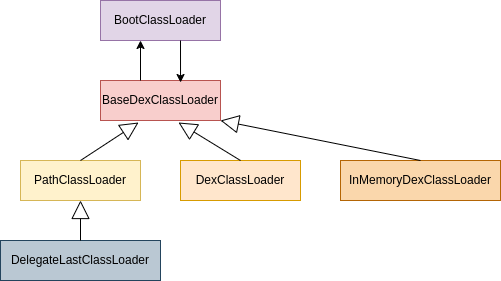

The diagram above was exported from draw.io. Its source (the exported page's mxGraphModel, read from the mxfile embedded in the PNG):
<mxGraphModel dx="1362" dy="775" grid="1" gridSize="10" guides="1" tooltips="1" connect="1" arrows="1" fold="1" page="1" pageScale="1" pageWidth="3300" pageHeight="4681" math="0" shadow="0">
  <root>
    <mxCell id="0" />
    <mxCell id="1" parent="0" />
    <mxCell id="OPAwsIi4HpEP-oY1sQUQ-1" value="&lt;div data-docx-has-block-data=&quot;false&quot; data-page-id=&quot;doxk4wbMR9cUTheZOXQSaBUGTCh&quot;&gt;&lt;div class=&quot;old-record-id-doxk425ZfXPEdQbzqcCMRMYNObd&quot; style=&quot;&quot;&gt;&lt;div data-docx-has-block-data=&quot;false&quot; data-page-id=&quot;doxk4wbMR9cUTheZOXQSaBUGTCh&quot;&gt;&lt;div class=&quot;old-record-id-doxk4ZwhrvLL9hOQRXxPV9ahjRh&quot; style=&quot;&quot;&gt;BootClassLoader&lt;/div&gt;&lt;/div&gt;&lt;/div&gt;&lt;/div&gt;" style="rounded=0;whiteSpace=wrap;html=1;fillColor=#e1d5e7;strokeColor=#9673a6;" parent="1" vertex="1">
      <mxGeometry x="400" y="80" width="120" height="40" as="geometry" />
    </mxCell>
    <mxCell id="OPAwsIi4HpEP-oY1sQUQ-2" value="&lt;div data-docx-has-block-data=&quot;false&quot; data-page-id=&quot;doxk4wbMR9cUTheZOXQSaBUGTCh&quot;&gt;&lt;div class=&quot;old-record-id-doxk425ZfXPEdQbzqcCMRMYNObd&quot; style=&quot;&quot;&gt;&lt;div data-docx-has-block-data=&quot;false&quot; data-page-id=&quot;doxk4wbMR9cUTheZOXQSaBUGTCh&quot;&gt;&lt;div class=&quot;old-record-id-doxk4ZwhrvLL9hOQRXxPV9ahjRh&quot; style=&quot;&quot;&gt;BaseDexClassLoader&lt;/div&gt;&lt;/div&gt;&lt;/div&gt;&lt;/div&gt;" style="rounded=0;whiteSpace=wrap;html=1;fillColor=#f8cecc;strokeColor=#b85450;" parent="1" vertex="1">
      <mxGeometry x="400" y="160" width="120" height="40" as="geometry" />
    </mxCell>
    <mxCell id="OPAwsIi4HpEP-oY1sQUQ-3" value="&lt;div data-docx-has-block-data=&quot;false&quot; data-page-id=&quot;doxk4wbMR9cUTheZOXQSaBUGTCh&quot;&gt;&lt;div class=&quot;old-record-id-doxk425ZfXPEdQbzqcCMRMYNObd&quot; style=&quot;&quot;&gt;&lt;div data-docx-has-block-data=&quot;false&quot; data-page-id=&quot;doxk4wbMR9cUTheZOXQSaBUGTCh&quot;&gt;&lt;div class=&quot;old-record-id-doxk425ZfXPEdQbzqcCMRMYNObd&quot; style=&quot;&quot;&gt;&lt;div data-docx-has-block-data=&quot;false&quot; data-page-id=&quot;doxk4wbMR9cUTheZOXQSaBUGTCh&quot;&gt;&lt;div class=&quot;old-record-id-doxk4ZwhrvLL9hOQRXxPV9ahjRh&quot; style=&quot;&quot;&gt;PathClassLoader&lt;/div&gt;&lt;/div&gt;&lt;/div&gt;&lt;/div&gt;&lt;/div&gt;&lt;/div&gt;" style="rounded=0;whiteSpace=wrap;html=1;fillColor=#fff2cc;strokeColor=#d6b656;" parent="1" vertex="1">
      <mxGeometry x="320" y="240" width="120" height="40" as="geometry" />
    </mxCell>
    <mxCell id="OPAwsIi4HpEP-oY1sQUQ-4" value="&lt;div data-docx-has-block-data=&quot;false&quot; data-page-id=&quot;doxk4wbMR9cUTheZOXQSaBUGTCh&quot;&gt;&lt;div class=&quot;old-record-id-doxk425ZfXPEdQbzqcCMRMYNObd&quot; style=&quot;&quot;&gt;&lt;div data-docx-has-block-data=&quot;false&quot; data-page-id=&quot;doxk4wbMR9cUTheZOXQSaBUGTCh&quot;&gt;&lt;div class=&quot;old-record-id-doxk425ZfXPEdQbzqcCMRMYNObd&quot; style=&quot;&quot;&gt;&lt;div data-docx-has-block-data=&quot;false&quot; data-page-id=&quot;doxk4wbMR9cUTheZOXQSaBUGTCh&quot;&gt;&lt;div class=&quot;old-record-id-doxk425ZfXPEdQbzqcCMRMYNObd&quot; style=&quot;&quot;&gt;&lt;div data-docx-has-block-data=&quot;false&quot; data-page-id=&quot;doxk4wbMR9cUTheZOXQSaBUGTCh&quot;&gt;&lt;div class=&quot;old-record-id-doxk4ZwhrvLL9hOQRXxPV9ahjRh&quot; style=&quot;&quot;&gt;DexClassLoader&lt;/div&gt;&lt;/div&gt;&lt;/div&gt;&lt;/div&gt;&lt;/div&gt;&lt;/div&gt;&lt;/div&gt;&lt;/div&gt;" style="rounded=0;whiteSpace=wrap;html=1;fillColor=#ffe6cc;strokeColor=#d79b00;" parent="1" vertex="1">
      <mxGeometry x="480" y="240" width="120" height="40" as="geometry" />
    </mxCell>
    <mxCell id="OPAwsIi4HpEP-oY1sQUQ-7" value="" style="endArrow=classic;html=1;rounded=0;" parent="1" edge="1">
      <mxGeometry width="50" height="50" relative="1" as="geometry">
        <mxPoint x="440" y="160" as="sourcePoint" />
        <mxPoint x="440" y="120" as="targetPoint" />
      </mxGeometry>
    </mxCell>
    <mxCell id="OPAwsIi4HpEP-oY1sQUQ-8" value="" style="endArrow=classic;html=1;rounded=0;entryX=0.667;entryY=0.05;entryDx=0;entryDy=0;entryPerimeter=0;" parent="1" target="OPAwsIi4HpEP-oY1sQUQ-2" edge="1">
      <mxGeometry width="50" height="50" relative="1" as="geometry">
        <mxPoint x="480" y="120" as="sourcePoint" />
        <mxPoint x="530" y="70" as="targetPoint" />
      </mxGeometry>
    </mxCell>
    <mxCell id="OPAwsIi4HpEP-oY1sQUQ-15" value="" style="endArrow=block;endSize=16;endFill=0;html=1;rounded=0;entryX=0.317;entryY=1.05;entryDx=0;entryDy=0;entryPerimeter=0;exitX=0.5;exitY=0;exitDx=0;exitDy=0;" parent="1" source="OPAwsIi4HpEP-oY1sQUQ-3" target="OPAwsIi4HpEP-oY1sQUQ-2" edge="1">
      <mxGeometry width="160" relative="1" as="geometry">
        <mxPoint x="270" y="570" as="sourcePoint" />
        <mxPoint x="430" y="570" as="targetPoint" />
      </mxGeometry>
    </mxCell>
    <mxCell id="OPAwsIi4HpEP-oY1sQUQ-16" value="" style="endArrow=block;endSize=16;endFill=0;html=1;rounded=0;entryX=0.65;entryY=1.05;entryDx=0;entryDy=0;entryPerimeter=0;exitX=0.5;exitY=0;exitDx=0;exitDy=0;" parent="1" source="OPAwsIi4HpEP-oY1sQUQ-4" target="OPAwsIi4HpEP-oY1sQUQ-2" edge="1">
      <mxGeometry width="160" relative="1" as="geometry">
        <mxPoint x="390" y="250" as="sourcePoint" />
        <mxPoint x="448" y="212" as="targetPoint" />
      </mxGeometry>
    </mxCell>
    <mxCell id="SyS2u6OYcyiJN7h3aPcC-1" value="&lt;div data-docx-has-block-data=&quot;false&quot; data-page-id=&quot;doxk4wbMR9cUTheZOXQSaBUGTCh&quot;&gt;&lt;div class=&quot;old-record-id-doxk425ZfXPEdQbzqcCMRMYNObd&quot; style=&quot;&quot;&gt;&lt;div data-docx-has-block-data=&quot;false&quot; data-page-id=&quot;doxk4wbMR9cUTheZOXQSaBUGTCh&quot;&gt;&lt;div class=&quot;old-record-id-doxk425ZfXPEdQbzqcCMRMYNObd&quot; style=&quot;&quot;&gt;&lt;div data-docx-has-block-data=&quot;false&quot; data-page-id=&quot;doxk4wbMR9cUTheZOXQSaBUGTCh&quot;&gt;&lt;div class=&quot;old-record-id-doxk425ZfXPEdQbzqcCMRMYNObd&quot; style=&quot;&quot;&gt;InMemoryDexClassLoader&lt;/div&gt;&lt;/div&gt;&lt;/div&gt;&lt;/div&gt;&lt;/div&gt;&lt;/div&gt;" style="rounded=0;whiteSpace=wrap;html=1;fillColor=#fad7ac;strokeColor=#b46504;" vertex="1" parent="1">
      <mxGeometry x="640" y="240" width="160" height="40" as="geometry" />
    </mxCell>
    <mxCell id="SyS2u6OYcyiJN7h3aPcC-2" value="" style="endArrow=block;endSize=16;endFill=0;html=1;rounded=0;entryX=0.65;entryY=1.05;entryDx=0;entryDy=0;entryPerimeter=0;exitX=0.5;exitY=0;exitDx=0;exitDy=0;" edge="1" parent="1" source="SyS2u6OYcyiJN7h3aPcC-1">
      <mxGeometry width="160" relative="1" as="geometry">
        <mxPoint x="582" y="238" as="sourcePoint" />
        <mxPoint x="520" y="200" as="targetPoint" />
      </mxGeometry>
    </mxCell>
    <mxCell id="SyS2u6OYcyiJN7h3aPcC-3" value="&lt;div data-docx-has-block-data=&quot;false&quot; data-page-id=&quot;doxk4wbMR9cUTheZOXQSaBUGTCh&quot;&gt;&lt;div class=&quot;old-record-id-doxk425ZfXPEdQbzqcCMRMYNObd&quot; style=&quot;&quot;&gt;&lt;div data-docx-has-block-data=&quot;false&quot; data-page-id=&quot;doxk4wbMR9cUTheZOXQSaBUGTCh&quot;&gt;&lt;div class=&quot;old-record-id-doxk425ZfXPEdQbzqcCMRMYNObd&quot; style=&quot;&quot;&gt;&lt;div data-docx-has-block-data=&quot;false&quot; data-page-id=&quot;doxk4wbMR9cUTheZOXQSaBUGTCh&quot;&gt;&lt;div class=&quot;old-record-id-doxk4ZwhrvLL9hOQRXxPV9ahjRh&quot; style=&quot;&quot;&gt;&lt;div data-docx-has-block-data=&quot;false&quot; data-page-id=&quot;doxk4wbMR9cUTheZOXQSaBUGTCh&quot;&gt;&lt;div class=&quot;old-record-id-doxk4QkoS8kY0GmgqAd7evPZ1mh&quot; style=&quot;&quot;&gt;DelegateLastClassLoader&lt;/div&gt;&lt;/div&gt;&lt;/div&gt;&lt;/div&gt;&lt;/div&gt;&lt;/div&gt;&lt;/div&gt;&lt;/div&gt;" style="rounded=0;whiteSpace=wrap;html=1;fillColor=#bac8d3;strokeColor=#23445d;" vertex="1" parent="1">
      <mxGeometry x="300" y="320" width="160" height="40" as="geometry" />
    </mxCell>
    <mxCell id="SyS2u6OYcyiJN7h3aPcC-4" value="" style="endArrow=block;endSize=16;endFill=0;html=1;rounded=0;entryX=0.5;entryY=1;entryDx=0;entryDy=0;exitX=0.5;exitY=0;exitDx=0;exitDy=0;" edge="1" parent="1" target="OPAwsIi4HpEP-oY1sQUQ-3">
      <mxGeometry width="160" relative="1" as="geometry">
        <mxPoint x="380" y="320" as="sourcePoint" />
        <mxPoint x="438" y="282" as="targetPoint" />
      </mxGeometry>
    </mxCell>
  </root>
</mxGraphModel>